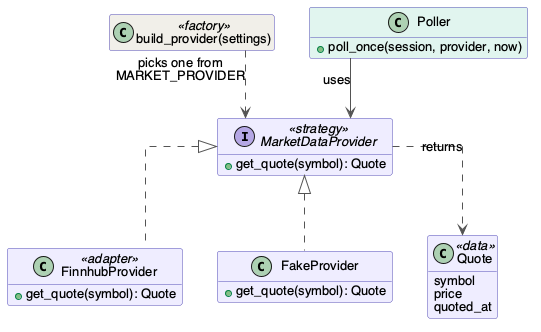

The diagram above was rendered by PlantUML. Its source (embedded in the PNG):
@startuml market-providers
' Where market prices come from. Render with:
'   plantuml -tpng docs/Design/SoftArchitecture/figures/market-providers.puml
skinparam shadowing false
skinparam defaultFontName Helvetica
skinparam defaultFontSize 13
skinparam linetype ortho
skinparam class {
  BackgroundColor #EEEDFE
  BorderColor #534AB7
  ArrowColor #555555
}
hide empty members

interface MarketDataProvider <<strategy>> {
  +get_quote(symbol): Quote
}

class FinnhubProvider <<adapter>> {
  +get_quote(symbol): Quote
}

class FakeProvider {
  +get_quote(symbol): Quote
}

class Quote <<data>> {
  symbol
  price
  quoted_at
}

class "build_provider(settings)" as factory <<factory>> #F1EFE8
class Poller #E1F5EE {
  +poll_once(session, provider, now)
}

MarketDataProvider <|.. FinnhubProvider
MarketDataProvider <|.. FakeProvider
MarketDataProvider ..> Quote : returns
factory ..> MarketDataProvider : picks one from\nMARKET_PROVIDER
Poller --> MarketDataProvider : uses
@enduml